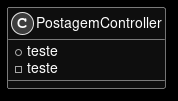

The diagram above was rendered by PlantUML. Its source (embedded in the PNG):
@startuml
skinparam monochrome reverse
skinparam usecase {
	BackgroundColor  white
	BorderColor white
}
class PostagemController {
	+ teste
	- teste
}
@enduml